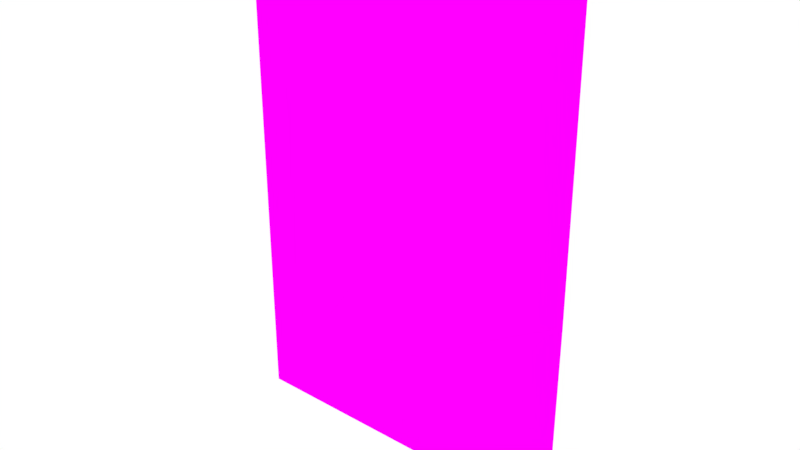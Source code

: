 # Source: Room16.blend  (saved by Blender 2.79.0; exported with 4.5.12 LTS)
import bpy
from mathutils import Matrix  # noqa: F401  (used for matrix-valued properties, if any)

bpy.ops.wm.read_factory_settings(use_empty=True)
scene = bpy.context.scene
scene.name = 'Scene'

# ---- collections
col_collection_1 = bpy.data.collections.new('Collection 1'); scene.collection.children.link(col_collection_1)

# ---- images (referenced by path relative to the original .blend; pixels are not part of the script)
import os
ASSET_DIR = os.environ.get("B2B_ASSET_DIR", "")  # directory of the original .blend (textures are referenced by path, not embedded)
HERE = os.path.dirname(os.path.abspath(__file__))  # packed textures are extracted next to this script under _unpacked/

def load_image(name, relpath, width, height, colorspace="sRGB"):
    """Load a texture the original file referenced (path relative to the .blend, or extracted next to this script)."""
    p = next((c for c in (os.path.join(HERE, relpath), os.path.join(ASSET_DIR, relpath)) if relpath and os.path.exists(c)), "")
    if p:
        img = bpy.data.images.load(p, check_existing=True)
        img.name = name
    else:  # same state as the original file: an image datablock whose file is absent (Cycles renders it pink)
        img = bpy.data.images.new(name, width, height)
        img.source = "FILE"
        img.filepath = "//" + (relpath or name)
    img.colorspace_settings.name = colorspace
    return img
img_room16_bake = load_image('Room16_Bake', 'Room16_Bake.png', 1024, 1024, 'sRGB')

# ---- materials (node trees are filled in below, after node groups)
mat_material = bpy.data.materials.new('Material')
mat_material.alpha_threshold = 0.0
mat_material.roughness = 0.5

# ---- material node trees
mat_material.use_nodes = True; mat_material.node_tree.nodes.clear()
_N = mat_material.node_tree.nodes; _L = mat_material.node_tree.links
n0 = _N.new('ShaderNodeOutputMaterial'); n0.name = 'Material Output'; n0.location = (300, 300)
n1 = _N.new('ShaderNodeBsdfDiffuse'); n1.name = 'Diffuse BSDF'; n1.location = (10, 300)
n2 = _N.new('ShaderNodeTexImage'); n2.name = 'Image Texture'; n2.location = (-180, 300)
n2.width = 140
n2.image = img_room16_bake
_L.new(n1.outputs[0], n0.inputs[0])
_L.new(n2.outputs[0], n1.inputs[0])
n0.is_active_output = True

# ---- world
world_world = bpy.data.worlds.new('World'); scene.world = world_world
world_world.color = (1.0, 1.0, 1.0)
world_world.use_sun_shadow = False
world_world.sun_shadow_jitter_overblur = 0.0
world_world.cycles.sampling_method = 'MANUAL'

# ---- meshes
me_circle_024 = bpy.data.meshes.new('Circle.024')
me_circle_024.from_pydata([(-3.137, -18.59, 0.1876), (7.982, -18.67, 0.1876), (-3.137, -18.59, 16.09), (7.982, -18.67, 16.09), (8.202, -19.0, 7.075)], [], [(1, 0, 2, 3, 4)])
_uv = me_circle_024.uv_layers.new(name='UVMap')
_uv.uv.foreach_set('vector', [0.02001, 0.0, 1.0, 2.437e-08, 1.0, 1.0, 0.02001, 1.0, 0.0, 0.4332])
me_circle_024.materials.append(mat_material)
me_circle_024.use_remesh_preserve_volume = False
me_circle_024.use_remesh_preserve_attributes = False
me_circle_024.use_mirror_vertex_groups = False
me_circle_024.update()

# ---- objects
ob_room_016 = bpy.data.objects.new('Room.016', me_circle_024)

# ---- transforms, parenting, visibility, modifiers, constraints
ob_room_016.location = (0.0, 0.0, 0.0)
ob_room_016.lineart.crease_threshold = 0.0

# ---- collection membership
col_collection_1.objects.link(ob_room_016)

# ---- scene / render settings (as saved in the file)
scene.frame_start = 1; scene.frame_end = 250; scene.frame_set(1)
scene.render.engine = 'CYCLES'
scene.render.resolution_percentage = 50
scene.render.dither_intensity = 0.0
scene.cycles.use_denoising = False
scene.cycles.samples = 128
scene.cycles.sampling_pattern = 'TABULATED_SOBOL'
scene.cycles.use_adaptive_sampling = False
scene.cycles.use_light_tree = False
scene.cycles.blur_glossy = 0.0
scene.cycles.sample_clamp_indirect = 0.0
scene.cycles.bake_type = 'ENVIRONMENT'
scene.view_settings.view_transform = 'Standard'
bpy.context.view_layer.update()

# ---- added for rendering (the .blend has no active camera): camera
cam_auto = bpy.data.cameras.new('AutoCamera')
cam_auto.lens = 50.0
cam_auto.sensor_width = 36.0
cam_auto.clip_end = 1000.0
ob_auto_camera = bpy.data.objects.new('AutoCamera', cam_auto)
scene.collection.objects.link(ob_auto_camera)
ob_auto_camera.location = (20.6039, -40.4793, 22.5938)
ob_auto_camera.rotation_euler = (1.09748, -7.21219e-08, 0.694738)
scene.camera = ob_auto_camera
bpy.context.view_layer.update()
